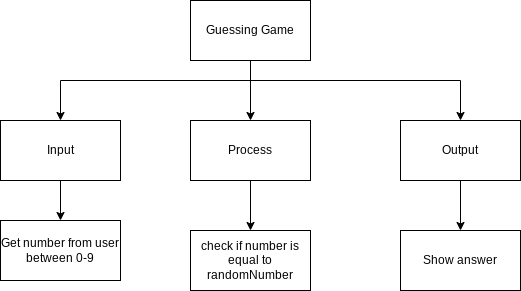

The diagram above was exported from draw.io. Its source (the exported page's mxGraphModel, read from the mxfile embedded in the PNG):
<mxGraphModel dx="755" dy="456" grid="1" gridSize="10" guides="1" tooltips="1" connect="1" arrows="1" fold="1" page="1" pageScale="1" pageWidth="850" pageHeight="1100" math="0" shadow="0">
  <root>
    <mxCell id="0" />
    <mxCell id="1" parent="0" />
    <mxCell id="10" style="edgeStyle=none;html=1;entryX=0.5;entryY=0;entryDx=0;entryDy=0;" parent="1" source="2" target="8" edge="1">
      <mxGeometry relative="1" as="geometry" />
    </mxCell>
    <mxCell id="12" style="edgeStyle=orthogonalEdgeStyle;html=1;entryX=0.5;entryY=0;entryDx=0;entryDy=0;rounded=0;" parent="1" source="2" target="7" edge="1">
      <mxGeometry relative="1" as="geometry">
        <mxPoint x="560" y="270" as="targetPoint" />
        <Array as="points">
          <mxPoint x="350" y="230" />
          <mxPoint x="560" y="230" />
        </Array>
      </mxGeometry>
    </mxCell>
    <mxCell id="18" style="edgeStyle=orthogonalEdgeStyle;rounded=0;html=1;" parent="1" source="2" target="9" edge="1">
      <mxGeometry relative="1" as="geometry">
        <Array as="points">
          <mxPoint x="350" y="230" />
          <mxPoint x="160" y="230" />
        </Array>
      </mxGeometry>
    </mxCell>
    <mxCell id="2" value="Guessing Game" style="rounded=0;whiteSpace=wrap;html=1;" parent="1" vertex="1">
      <mxGeometry x="290" y="150" width="120" height="60" as="geometry" />
    </mxCell>
    <mxCell id="3" value="Show answer" style="rounded=0;whiteSpace=wrap;html=1;" parent="1" vertex="1">
      <mxGeometry x="500" y="380" width="120" height="60" as="geometry" />
    </mxCell>
    <mxCell id="4" value="check if number is equal to randomNumber" style="rounded=0;whiteSpace=wrap;html=1;" parent="1" vertex="1">
      <mxGeometry x="290" y="380" width="120" height="60" as="geometry" />
    </mxCell>
    <mxCell id="6" value="Get number from user between 0-9" style="rounded=0;whiteSpace=wrap;html=1;" parent="1" vertex="1">
      <mxGeometry x="100" y="370" width="120" height="60" as="geometry" />
    </mxCell>
    <mxCell id="16" style="edgeStyle=orthogonalEdgeStyle;rounded=0;html=1;entryX=0.5;entryY=0;entryDx=0;entryDy=0;" parent="1" target="3" edge="1">
      <mxGeometry relative="1" as="geometry">
        <mxPoint x="560" y="330" as="sourcePoint" />
        <mxPoint x="560" y="420" as="targetPoint" />
      </mxGeometry>
    </mxCell>
    <mxCell id="7" value="Output" style="rounded=0;whiteSpace=wrap;html=1;" parent="1" vertex="1">
      <mxGeometry x="500" y="270" width="120" height="60" as="geometry" />
    </mxCell>
    <mxCell id="15" style="edgeStyle=orthogonalEdgeStyle;rounded=0;html=1;" parent="1" source="8" target="4" edge="1">
      <mxGeometry relative="1" as="geometry" />
    </mxCell>
    <mxCell id="8" value="Process" style="rounded=0;whiteSpace=wrap;html=1;" parent="1" vertex="1">
      <mxGeometry x="290" y="270" width="120" height="60" as="geometry" />
    </mxCell>
    <mxCell id="13" style="edgeStyle=orthogonalEdgeStyle;rounded=0;html=1;entryX=0.5;entryY=0;entryDx=0;entryDy=0;" parent="1" source="9" target="6" edge="1">
      <mxGeometry relative="1" as="geometry">
        <mxPoint x="80" y="380" as="targetPoint" />
      </mxGeometry>
    </mxCell>
    <mxCell id="9" value="Input" style="rounded=0;whiteSpace=wrap;html=1;" parent="1" vertex="1">
      <mxGeometry x="100" y="270" width="120" height="60" as="geometry" />
    </mxCell>
  </root>
</mxGraphModel>